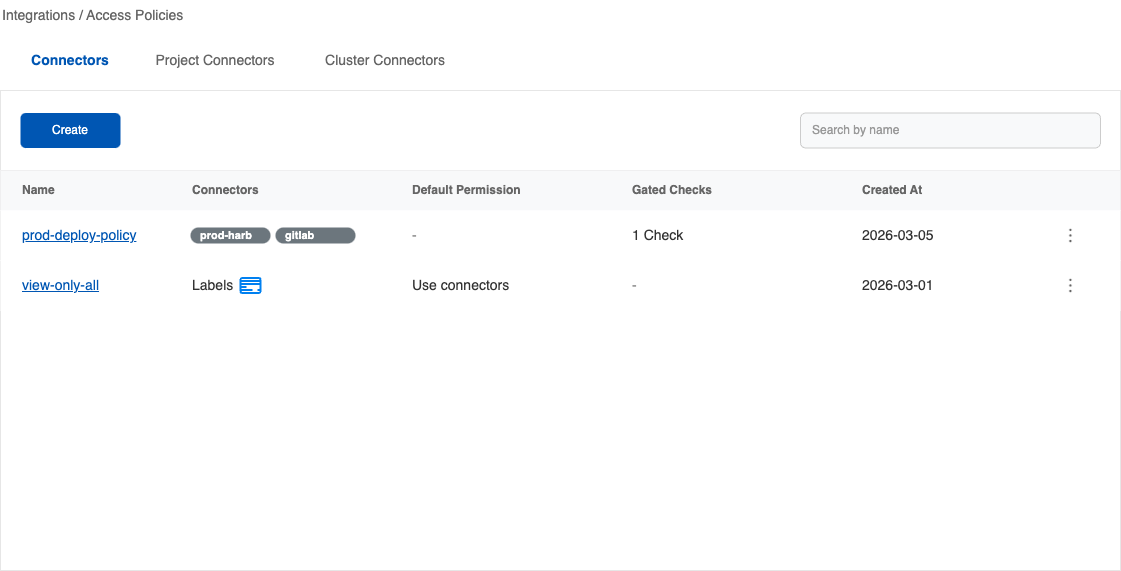

The diagram above was exported from draw.io. Its source (the exported page's mxGraphModel, read from the mxfile embedded in the PNG):
<mxGraphModel dx="2174" dy="1155" grid="1" gridSize="10" guides="1" tooltips="1" connect="1" arrows="1" fold="1" page="1" pageScale="1" pageWidth="1400" pageHeight="900" math="0" shadow="0">
  <root>
    <mxCell id="0" />
    <mxCell id="1" parent="0" />
    <mxCell id="breadcrumbs" value="Integrations / Access Policies" style="text;html=1;align=left;verticalAlign=middle;whiteSpace=wrap;rounded=0;fontSize=14;fontColor=#666666;" parent="1" vertex="1">
      <mxGeometry x="40" y="20" width="300" height="30" as="geometry" />
    </mxCell>
    <mxCell id="header_bg" value="" style="rounded=0;whiteSpace=wrap;html=1;fillColor=#ffffff;strokeColor=#e6e6e6;" parent="1" vertex="1">
      <mxGeometry x="40" y="110" width="1120" height="80" as="geometry" />
    </mxCell>
    <mxCell id="btn_create_policy" value="Create" style="rounded=1;whiteSpace=wrap;html=1;fillColor=#0056b3;strokeColor=none;fontColor=#ffffff;" parent="1" vertex="1">
      <mxGeometry x="60" y="132.5" width="100" height="35" as="geometry" />
    </mxCell>
    <mxCell id="list_bg" value="" style="rounded=0;whiteSpace=wrap;html=1;fillColor=#ffffff;strokeColor=#e6e6e6;borderTop=none;" parent="1" vertex="1">
      <mxGeometry x="40" y="190" width="1120" height="400" as="geometry" />
    </mxCell>
    <mxCell id="search_input" value="Search by name" style="rounded=1;whiteSpace=wrap;html=1;fillColor=#f8f9fa;strokeColor=#cccccc;fontColor=#999999;align=left;spacingLeft=10;" parent="1" vertex="1">
      <mxGeometry x="840" y="132.5" width="300" height="35" as="geometry" />
    </mxCell>
    <mxCell id="th_bg" value="" style="rounded=0;whiteSpace=wrap;html=1;fillColor=#f8f9fa;strokeColor=none;borderBottom=1;borderBottomColor=#cccccc;" parent="1" vertex="1">
      <mxGeometry x="40" y="190" width="1120" height="40" as="geometry" />
    </mxCell>
    <mxCell id="th_name" value="Name" style="text;html=1;align=left;verticalAlign=middle;whiteSpace=wrap;rounded=0;fontSize=12;fontColor=#666666;fontStyle=1;" parent="1" vertex="1">
      <mxGeometry x="60" y="195" width="150" height="30" as="geometry" />
    </mxCell>
    <mxCell id="th_targets" value="Connectors" style="text;html=1;align=left;verticalAlign=middle;whiteSpace=wrap;rounded=0;fontSize=12;fontColor=#666666;fontStyle=1;" parent="1" vertex="1">
      <mxGeometry x="230" y="195" width="200" height="30" as="geometry" />
    </mxCell>
    <mxCell id="th_default" value="Default Permission" style="text;html=1;align=left;verticalAlign=middle;whiteSpace=wrap;rounded=0;fontSize=12;fontColor=#666666;fontStyle=1;" parent="1" vertex="1">
      <mxGeometry x="450" y="195" width="200" height="30" as="geometry" />
    </mxCell>
    <mxCell id="th_gated" value="Gated Checks" style="text;html=1;align=left;verticalAlign=middle;whiteSpace=wrap;rounded=0;fontSize=12;fontColor=#666666;fontStyle=1;" parent="1" vertex="1">
      <mxGeometry x="670" y="195" width="200" height="30" as="geometry" />
    </mxCell>
    <mxCell id="th_created" value="Created At" style="text;html=1;align=left;verticalAlign=middle;whiteSpace=wrap;rounded=0;fontSize=12;fontColor=#666666;fontStyle=1;" parent="1" vertex="1">
      <mxGeometry x="900" y="195" width="120" height="30" as="geometry" />
    </mxCell>
    <mxCell id="th_actions" value="" style="text;html=1;align=center;verticalAlign=middle;whiteSpace=wrap;rounded=0;fontSize=12;fontColor=#666666;fontStyle=1;" parent="1" vertex="1">
      <mxGeometry x="1080" y="195" width="60" height="30" as="geometry" />
    </mxCell>
    <mxCell id="tr1_bg" value="" style="rounded=0;whiteSpace=wrap;html=1;fillColor=#ffffff;strokeColor=none;borderBottom=1;borderBottomColor=#e6e6e6;" parent="1" vertex="1">
      <mxGeometry x="40" y="230" width="1120" height="50" as="geometry" />
    </mxCell>
    <mxCell id="td1_name" value="&lt;u style=&quot;color: #0056b3; cursor: pointer;&quot;&gt;prod-deploy-policy&lt;/u&gt;" style="text;html=1;align=left;verticalAlign=middle;whiteSpace=wrap;rounded=0;fontSize=14;" parent="1" vertex="1">
      <mxGeometry x="60" y="240" width="150" height="30" as="geometry" />
    </mxCell>
    <mxCell id="td1_default" value="-" style="text;html=1;align=left;verticalAlign=middle;whiteSpace=wrap;rounded=0;fontSize=14;fontColor=#999999;" parent="1" vertex="1">
      <mxGeometry x="450" y="240" width="200" height="30" as="geometry" />
    </mxCell>
    <mxCell id="td1_gated" value="1 Check" style="text;html=1;align=left;verticalAlign=middle;whiteSpace=wrap;rounded=0;fontSize=14;fontColor=#333333;" parent="1" vertex="1">
      <mxGeometry x="670" y="240" width="220" height="30" as="geometry" />
    </mxCell>
    <mxCell id="td1_created" value="2026-03-05" style="text;html=1;align=left;verticalAlign=middle;whiteSpace=wrap;rounded=0;fontSize=14;fontColor=#333333;" parent="1" vertex="1">
      <mxGeometry x="900" y="240" width="120" height="30" as="geometry" />
    </mxCell>
    <mxCell id="td1_actions" value="⋮" style="text;html=1;align=center;verticalAlign=middle;whiteSpace=wrap;rounded=0;fontSize=20;fontColor=#666666;fontStyle=1;cursor:pointer;" parent="1" vertex="1">
      <mxGeometry x="1080" y="240" width="60" height="30" as="geometry" />
    </mxCell>
    <mxCell id="tr2_bg" value="" style="rounded=0;whiteSpace=wrap;html=1;fillColor=#ffffff;strokeColor=none;borderBottom=1;borderBottomColor=#e6e6e6;" parent="1" vertex="1">
      <mxGeometry x="40" y="280" width="1120" height="50" as="geometry" />
    </mxCell>
    <mxCell id="td2_name" value="&lt;u style=&quot;color: #0056b3; cursor: pointer;&quot;&gt;view-only-all&lt;/u&gt;" style="text;html=1;align=left;verticalAlign=middle;whiteSpace=wrap;rounded=0;fontSize=14;" parent="1" vertex="1">
      <mxGeometry x="60" y="290" width="150" height="30" as="geometry" />
    </mxCell>
    <mxCell id="td2_targets" value="Labels" style="text;html=1;align=left;verticalAlign=middle;whiteSpace=wrap;rounded=0;fontSize=14;fontColor=#333333;" parent="1" vertex="1">
      <mxGeometry x="230" y="290" width="200" height="30" as="geometry" />
    </mxCell>
    <mxCell id="td2_default" value="Use connectors" style="text;html=1;align=left;verticalAlign=middle;whiteSpace=wrap;rounded=0;fontSize=14;fontColor=#333333;" parent="1" vertex="1">
      <mxGeometry x="450" y="290" width="200" height="30" as="geometry" />
    </mxCell>
    <mxCell id="td2_gated" value="-" style="text;html=1;align=left;verticalAlign=middle;whiteSpace=wrap;rounded=0;fontSize=14;fontColor=#999999;" parent="1" vertex="1">
      <mxGeometry x="670" y="290" width="220" height="30" as="geometry" />
    </mxCell>
    <mxCell id="td2_created" value="2026-03-01" style="text;html=1;align=left;verticalAlign=middle;whiteSpace=wrap;rounded=0;fontSize=14;fontColor=#333333;" parent="1" vertex="1">
      <mxGeometry x="900" y="290" width="120" height="30" as="geometry" />
    </mxCell>
    <mxCell id="td2_actions" value="⋮" style="text;html=1;align=center;verticalAlign=middle;whiteSpace=wrap;rounded=0;fontSize=20;fontColor=#666666;fontStyle=1;cursor:pointer;" parent="1" vertex="1">
      <mxGeometry x="1080" y="290" width="60" height="30" as="geometry" />
    </mxCell>
    <mxCell id="VtzJezJGiuqiYvXdik1g-10" value="prod-harb" style="rounded=1;whiteSpace=wrap;html=1;arcSize=50;strokeColor=none;strokeWidth=1;fillColor=#6C767D;fontColor=#FFFFFF;whiteSpace=wrap;align=left;verticalAlign=middle;spacingLeft=0;fontStyle=1;fontSize=11;spacing=10;" parent="1" vertex="1">
      <mxGeometry x="230" y="247" width="80" height="16" as="geometry" />
    </mxCell>
    <mxCell id="VtzJezJGiuqiYvXdik1g-11" value="gitlab" style="rounded=1;whiteSpace=wrap;html=1;arcSize=50;strokeColor=none;strokeWidth=1;fillColor=#6C767D;fontColor=#FFFFFF;whiteSpace=wrap;align=left;verticalAlign=middle;spacingLeft=0;fontStyle=1;fontSize=11;spacing=10;" parent="1" vertex="1">
      <mxGeometry x="315" y="247" width="80" height="16" as="geometry" />
    </mxCell>
    <mxCell id="VtzJezJGiuqiYvXdik1g-12" value="" style="html=1;verticalLabelPosition=bottom;align=center;labelBackgroundColor=#ffffff;verticalAlign=top;strokeWidth=2;strokeColor=#0080F0;shadow=0;dashed=0;shape=mxgraph.ios7.icons.credit_card;" parent="1" vertex="1">
      <mxGeometry x="280" y="297.5" width="20" height="15" as="geometry" />
    </mxCell>
    <mxCell id="2" value="" style="rounded=0;whiteSpace=wrap;html=1;fillColor=#ffffff;strokeColor=none;borderBottom=1;borderBottomColor=#e6e6e6;" vertex="1" parent="1">
      <mxGeometry x="40" y="60" width="1120" height="40" as="geometry" />
    </mxCell>
    <mxCell id="3" value="Connectors" style="text;html=1;align=center;verticalAlign=middle;whiteSpace=wrap;rounded=0;fontSize=14;fontColor=#0056b3;fontStyle=1;borderBottom=2;borderBottomColor=#0056b3;" vertex="1" parent="1">
      <mxGeometry x="60" y="60" width="100" height="40" as="geometry" />
    </mxCell>
    <mxCell id="4" value="Project Connectors" style="text;html=1;align=center;verticalAlign=middle;whiteSpace=wrap;rounded=0;fontSize=14;fontColor=#666666;" vertex="1" parent="1">
      <mxGeometry x="180" y="60" width="150" height="40" as="geometry" />
    </mxCell>
    <mxCell id="5" value="Cluster Connectors" style="text;html=1;align=center;verticalAlign=middle;whiteSpace=wrap;rounded=0;fontSize=14;fontColor=#666666;" vertex="1" parent="1">
      <mxGeometry x="350" y="60" width="150" height="40" as="geometry" />
    </mxCell>
  </root>
</mxGraphModel>